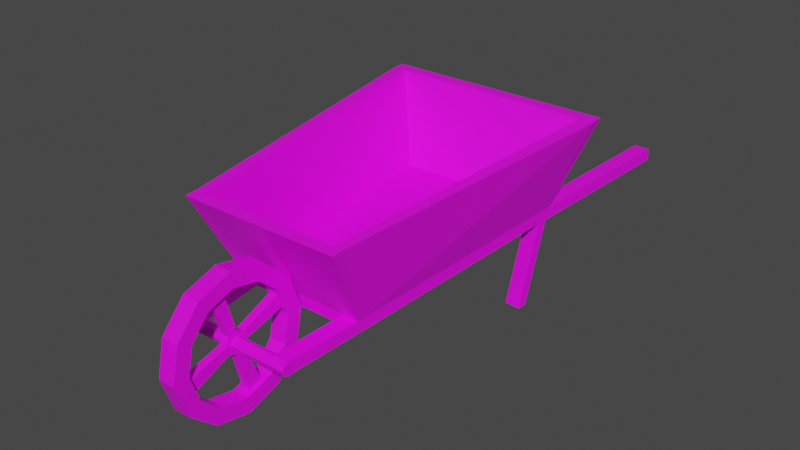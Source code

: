 # Source: karutis.blend  (saved by Blender 3.6.11; exported with 4.5.12 LTS)
import bpy
from mathutils import Matrix  # noqa: F401  (used for matrix-valued properties, if any)

bpy.ops.wm.read_factory_settings(use_empty=True)
scene = bpy.context.scene
scene.name = 'Scene'

# ---- collections
col_collection = bpy.data.collections.new('Collection'); scene.collection.children.link(col_collection)

# ---- images (referenced by path relative to the original .blend; pixels are not part of the script)
import os
ASSET_DIR = os.environ.get("B2B_ASSET_DIR", "")  # directory of the original .blend (textures are referenced by path, not embedded)
HERE = os.path.dirname(os.path.abspath(__file__))  # packed textures are extracted next to this script under _unpacked/

def load_image(name, relpath, width, height, colorspace="sRGB"):
    """Load a texture the original file referenced (path relative to the .blend, or extracted next to this script)."""
    p = next((c for c in (os.path.join(HERE, relpath), os.path.join(ASSET_DIR, relpath)) if relpath and os.path.exists(c)), "")
    if p:
        img = bpy.data.images.load(p, check_existing=True)
        img.name = name
    else:  # same state as the original file: an image datablock whose file is absent (Cycles renders it pink)
        img = bpy.data.images.new(name, width, height)
        img.source = "FILE"
        img.filepath = "//" + (relpath or name)
    img.colorspace_settings.name = colorspace
    return img
img_dark_wooden_planks_diff_1k___kopija_jpg = load_image('dark_wooden_planks_diff_1k – kopija.jpg', 'textures/dark_wooden_planks_diff_1k – kopija.jpg', 1024, 1024, 'sRGB')

# ---- materials (node trees are filled in below, after node groups)
mat_material = bpy.data.materials.new('Material')
mat_material.alpha_threshold = 0.0
mat_material.use_transparent_shadow = False
mat_material.roughness = 0.5
mat_material.line_color = (0.0, 0.0, 0.0, 1.0)

# ---- material node trees
mat_material.use_nodes = True; mat_material.node_tree.nodes.clear()
_N = mat_material.node_tree.nodes; _L = mat_material.node_tree.links
n0 = _N.new('ShaderNodeOutputMaterial'); n0.name = 'Material Output'; n0.location = (300, 300)
n1 = _N.new('ShaderNodeBsdfPrincipled'); n1.name = 'Principled BSDF'; n1.location = (10, 300)
n1.distribution = 'GGX'
n1.subsurface_method = 'RANDOM_WALK_SKIN'
n1.inputs[3].default_value = 1.45
n1.inputs[27].default_value = (0.0, 0.0, 0.0, 1.0)
n1.inputs[28].default_value = 1.0
n2 = _N.new('ShaderNodeTexImage'); n2.name = 'Image Texture'; n2.location = (-342, 257)
n2.image = img_dark_wooden_planks_diff_1k___kopija_jpg
_L.new(n1.outputs[0], n0.inputs[0])
_L.new(n2.outputs[0], n1.inputs[0])
n0.is_active_output = True

# ---- world
world_world = bpy.data.worlds.new('World'); scene.world = world_world
world_world.use_nodes = True; world_world.node_tree.nodes.clear()
_N = world_world.node_tree.nodes; _L = world_world.node_tree.links
n0 = _N.new('ShaderNodeOutputWorld'); n0.name = 'World Output'; n0.location = (300, 300)
n1 = _N.new('ShaderNodeBackground'); n1.name = 'Background'; n1.location = (10, 300)
n1.inputs[0].default_value = (0.05088, 0.05088, 0.05088, 1.0)
_L.new(n1.outputs[0], n0.inputs[0])
n0.is_active_output = True
world_world.color = (0.05088, 0.05088, 0.05088)
world_world.use_sun_shadow = False
world_world.sun_shadow_jitter_overblur = 0.0

# ---- meshes
me_cube = bpy.data.meshes.new('Cube')
me_cube.from_pydata([(0.6409, 1.484, 0.6401), (0.6413, 1.488, 0.5681), (0.3799, -1.499, 0.4557), (0.3803, -1.495, 0.3837), (-0.6409, 1.484, 0.6401), (-0.6413, 1.488, 0.5681), (-0.3799, -1.499, 0.4557), (-0.3803, -1.495, 0.3837), (-0.4251, -0.9829, 0.4154), (0.4247, -0.9873, 0.4873), (-0.4247, -0.9873, 0.4873), (0.4251, -0.9829, 0.4154), (-0.5476, 0.4177, 0.5833), (0.5454, 0.3917, 0.5094), (-0.5454, 0.3917, 0.5094), (0.5476, 0.4177, 0.5833), (-4.121e-09, -1.472, -0.005038), (0.05417, -1.472, -0.004399), (0.05417, -1.478, 0.08985), (-2.663e-08, -1.478, 0.09012), (-0.05417, -1.478, 0.08985), (-0.05417, -1.472, -0.004399), (-2.663e-08, -1.263, 0.06494), (0.05417, -1.263, 0.06548), (0.05417, -1.315, 0.1442), (-2.663e-08, -1.316, 0.1444), (-0.05417, -1.315, 0.1442), (-0.05417, -1.263, 0.06548), (-2.663e-08, -1.117, 0.23), (0.05417, -1.118, 0.2303), (0.05417, -1.202, 0.2724), (-1.538e-08, -1.202, 0.2725), (-0.05417, -1.202, 0.2724), (-0.05417, -1.118, 0.2303), (-6.623e-09, -1.073, 0.4459), (0.05417, -1.074, 0.4458), (0.05417, -1.168, 0.44), (-6.623e-09, -1.168, 0.44), (-0.05417, -1.168, 0.44), (-0.05417, -1.074, 0.4458), (-4.121e-09, -1.143, 0.6547), (0.05417, -1.144, 0.6544), (0.05417, -1.222, 0.6022), (-4.121e-09, -1.223, 0.6021), (-0.05417, -1.222, 0.6022), (-0.05417, -1.144, 0.6544), (1.839e-08, -1.308, 0.8006), (0.05417, -1.308, 0.8), (0.05417, -1.351, 0.7155), (-4.121e-09, -1.351, 0.7153), (-0.05417, -1.351, 0.7155), (-0.05417, -1.308, 0.8), (-4.121e-09, -1.524, 0.8444), (0.05417, -1.524, 0.8438), (0.05417, -1.518, 0.7496), (1.839e-08, -1.518, 0.7493), (-0.05417, -1.518, 0.7496), (-0.05417, -1.524, 0.8438), (1.839e-08, -1.733, 0.7745), (0.05417, -1.733, 0.7739), (0.05417, -1.68, 0.6952), (-4.121e-09, -1.68, 0.695), (-0.05417, -1.68, 0.6952), (-0.05417, -1.733, 0.7739), (-4.121e-09, -1.879, 0.6094), (0.05417, -1.878, 0.6091), (0.05417, -1.794, 0.567), (-4.121e-09, -1.793, 0.5669), (-0.05417, -1.794, 0.567), (-0.05417, -1.878, 0.6091), (-6.623e-09, -1.923, 0.3935), (0.05417, -1.922, 0.3936), (0.05417, -1.828, 0.3994), (-6.623e-09, -1.827, 0.3994), (-0.05417, -1.828, 0.3994), (-0.05417, -1.922, 0.3936), (-2.663e-08, -1.853, 0.1847), (0.05417, -1.852, 0.185), (0.05417, -1.773, 0.2372), (-1.538e-08, -1.773, 0.2373), (-0.05417, -1.773, 0.2372), (-0.05417, -1.852, 0.185), (-2.663e-08, -1.688, 0.03879), (0.05417, -1.687, 0.03936), (0.05417, -1.645, 0.1239), (-2.663e-08, -1.645, 0.1241), (-0.05417, -1.645, 0.1239), (-0.05417, -1.687, 0.03936), (-0.5417, 1.497, 0.5681), (-0.2803, -1.49, 0.4557), (-0.2807, -1.486, 0.3837), (-0.5413, 1.492, 0.6401), (-0.3255, -0.9742, 0.4154), (-0.3251, -0.9786, 0.4873), (-0.448, 0.4264, 0.5833), (-0.4457, 0.4004, 0.5094), (0.2807, -1.486, 0.3837), (0.5413, 1.492, 0.6401), (0.3251, -0.9786, 0.4873), (0.448, 0.4264, 0.5833), (0.5417, 1.497, 0.5681), (0.2803, -1.49, 0.4557), (0.3255, -0.9742, 0.4154), (0.4457, 0.4004, 0.5094), (-0.5527, 0.4753, 0.5868), (0.5504, 0.4493, 0.513), (-0.5504, 0.4493, 0.513), (0.5527, 0.4753, 0.5868), (-0.4508, 0.458, 0.513), (-0.453, 0.484, 0.5868), (0.453, 0.484, 0.5868), (0.4508, 0.458, 0.513), (-0.4199, -1.043, 0.4117), (0.4195, -1.047, 0.4836), (-0.4195, -1.047, 0.4836), (0.4199, -1.043, 0.4117), (-0.3202, -1.034, 0.4117), (-0.3199, -1.038, 0.4836), (0.3199, -1.038, 0.4836), (0.3202, -1.034, 0.4117), (0.7249, 0.6039, 1.117), (0.5092, -1.23, 0.9949), (-0.5092, -1.306, 0.9902), (-0.5092, -1.23, 0.9949), (0.448, -1.23, 0.9949), (-0.7249, 0.6039, 1.117), (0.7249, 0.6775, 1.121), (0.6377, 0.6039, 1.117), (-0.448, -1.23, 0.9949), (-0.6377, 0.6039, 1.117), (-0.6377, 0.6775, 1.121), (0.6377, 0.6775, 1.121), (-0.7249, 0.6775, 1.121), (0.5092, -1.306, 0.9902), (-0.448, -1.306, 0.9902), (0.448, -1.306, 0.9902), (0.02709, -1.559, 0.7359), (1.044e-08, -1.559, 0.7358), (0.02709, -1.64, 0.7088), (-8.189e-10, -1.64, 0.7086), (-0.02709, -1.559, 0.7359), (-0.02709, -1.64, 0.7088), (0.02709, -1.182, 0.4806), (-5.795e-09, -1.182, 0.4805), (0.02709, -1.209, 0.5617), (-4.544e-09, -1.209, 0.5616), (-0.02709, -1.182, 0.4806), (-0.02709, -1.209, 0.5617), (0.02709, -1.437, 0.1035), (-2.573e-08, -1.437, 0.1036), (0.02709, -1.356, 0.1306), (-2.573e-08, -1.356, 0.1308), (-0.02709, -1.437, 0.1035), (-0.02709, -1.356, 0.1306), (0.02709, -1.814, 0.3589), (-8.278e-09, -1.814, 0.3589), (0.02709, -1.787, 0.2778), (-1.266e-08, -1.787, 0.2778), (-0.02709, -1.814, 0.3589), (-0.02709, -1.787, 0.2778), (0.02453, -1.494, 0.4884), (-4.293e-09, -1.494, 0.4883), (0.02453, -1.542, 0.4721), (-1.105e-08, -1.542, 0.472), (-0.02453, -1.494, 0.4884), (-0.02453, -1.542, 0.4721), (0.02453, -1.429, 0.4157), (-9.686e-09, -1.429, 0.4157), (0.02453, -1.445, 0.4643), (-8.935e-09, -1.446, 0.4643), (-0.02453, -1.429, 0.4157), (-0.02453, -1.445, 0.4643), (0.02453, -1.502, 0.351), (-1.172e-08, -1.502, 0.3511), (0.02453, -1.453, 0.3673), (-1.172e-08, -1.453, 0.3674), (-0.02453, -1.502, 0.351), (-0.02453, -1.453, 0.3673), (0.02453, -1.567, 0.4237), (-7.451e-09, -1.566, 0.4238), (0.02453, -1.55, 0.3751), (-1.008e-08, -1.55, 0.3751), (-0.02453, -1.567, 0.4237), (-0.02453, -1.55, 0.3751), (0.02453, -1.496, 0.4593), (0.02453, -1.524, 0.4499), (-0.02453, -1.496, 0.4593), (-0.02453, -1.524, 0.4499), (-0.02453, -1.458, 0.4174), (-0.02453, -1.468, 0.4454), (0.02453, -1.458, 0.4174), (0.02453, -1.468, 0.4454), (0.02453, -1.5, 0.3801), (0.02453, -1.472, 0.3895), (-0.02453, -1.5, 0.3801), (-0.02453, -1.472, 0.3895), (0.02453, -1.537, 0.422), (0.02453, -1.528, 0.394), (-0.02453, -1.537, 0.422), (-0.02453, -1.528, 0.394), (0.3839, -1.496, 0.4593), (0.3839, -1.524, 0.4499), (-0.3839, -1.496, 0.4593), (-0.3839, -1.524, 0.4499), (-0.3839, -1.458, 0.4174), (-0.3839, -1.468, 0.4454), (0.3839, -1.458, 0.4174), (0.3839, -1.468, 0.4454), (0.3839, -1.5, 0.3801), (0.3839, -1.472, 0.3895), (-0.3839, -1.5, 0.3801), (-0.3839, -1.472, 0.3895), (0.3839, -1.537, 0.422), (0.3839, -1.528, 0.394), (-0.3839, -1.537, 0.422), (-0.3839, -1.528, 0.394), (-0.5374, 0.301, -0.000433), (-0.5324, 0.2433, -0.0002442), (-0.4327, 0.252, -0.0002442), (-0.4378, 0.3097, -0.000433), (0.5324, 0.2433, -0.0002442), (0.4327, 0.252, -0.0002442), (0.4378, 0.3097, -0.000433), (0.5374, 0.301, -0.000433)], [], [(117, 114, 6, 89), (90, 89, 6, 7), (106, 104, 4, 5), (119, 115, 3, 96), (115, 113, 2, 3), (100, 97, 0, 1), (13, 15, 9, 11), (103, 13, 11, 102), (112, 114, 10, 8), (99, 98, 124, 127), (9, 15, 120, 121), (13, 103, 221, 220), (105, 107, 15, 13), (8, 10, 12, 14), (16, 22, 23, 17), (17, 23, 24, 18), (24, 25, 151, 150), (25, 26, 153, 151), (20, 26, 27, 21), (21, 27, 22, 16), (22, 28, 29, 23), (23, 29, 30, 24), (24, 30, 31, 25), (25, 31, 32, 26), (26, 32, 33, 27), (27, 33, 28, 22), (28, 34, 35, 29), (29, 35, 36, 30), (30, 36, 37, 31), (31, 37, 38, 32), (32, 38, 39, 33), (33, 39, 34, 28), (34, 40, 41, 35), (35, 41, 42, 36), (42, 43, 145, 144), (43, 44, 147, 145), (38, 44, 45, 39), (39, 45, 40, 34), (40, 46, 47, 41), (41, 47, 48, 42), (42, 48, 49, 43), (43, 49, 50, 44), (44, 50, 51, 45), (45, 51, 46, 40), (46, 52, 53, 47), (47, 53, 54, 48), (48, 54, 55, 49), (49, 55, 56, 50), (50, 56, 57, 51), (51, 57, 52, 46), (52, 58, 59, 53), (53, 59, 60, 54), (54, 60, 138, 136), (62, 56, 140, 141), (56, 62, 63, 57), (57, 63, 58, 52), (58, 64, 65, 59), (59, 65, 66, 60), (60, 66, 67, 61), (61, 67, 68, 62), (62, 68, 69, 63), (63, 69, 64, 58), (64, 70, 71, 65), (65, 71, 72, 66), (66, 72, 73, 67), (67, 73, 74, 68), (68, 74, 75, 69), (69, 75, 70, 64), (70, 76, 77, 71), (71, 77, 78, 72), (80, 74, 158, 159), (73, 72, 154, 155), (74, 80, 81, 75), (75, 81, 76, 70), (76, 82, 83, 77), (77, 83, 84, 78), (78, 84, 85, 79), (79, 85, 86, 80), (80, 86, 87, 81), (81, 87, 82, 76), (82, 16, 17, 83), (83, 17, 18, 84), (84, 18, 19, 85), (85, 19, 20, 86), (86, 20, 21, 87), (87, 21, 16, 82), (111, 105, 223, 222), (114, 117, 134, 122), (99, 94, 93, 98), (14, 95, 92, 8), (5, 4, 91, 88), (112, 116, 90, 7), (113, 118, 101, 2), (3, 2, 101, 96), (12, 10, 123, 125), (98, 93, 128, 124), (108, 111, 103, 95), (95, 103, 102, 92), (109, 110, 111, 108), (111, 110, 97, 100), (0, 97, 110, 107), (108, 88, 91, 109), (5, 88, 108, 106), (1, 0, 107, 105), (100, 1, 105, 111), (91, 4, 104, 109), (14, 12, 104, 106), (92, 102, 119, 116), (93, 94, 129, 128), (104, 12, 125, 132), (8, 92, 116, 112), (7, 6, 114, 112), (11, 9, 113, 115), (102, 11, 115, 119), (109, 104, 132, 130), (129, 125, 123, 128), (130, 132, 125, 129), (131, 130, 129, 127), (120, 127, 124, 121), (126, 131, 127, 120), (121, 124, 135, 133), (124, 128, 134, 135), (128, 123, 122, 134), (107, 110, 131, 126), (94, 99, 127, 129), (113, 9, 121, 133), (10, 114, 122, 123), (110, 109, 130, 131), (118, 113, 133, 135), (117, 118, 135, 134), (15, 107, 126, 120), (139, 141, 165, 163), (152, 149, 173, 176), (56, 55, 137, 140), (60, 61, 139, 138), (61, 62, 141, 139), (55, 54, 136, 137), (144, 145, 169, 168), (157, 159, 183, 181), (37, 36, 142, 143), (36, 42, 144, 142), (38, 37, 143, 146), (44, 38, 146, 147), (153, 152, 176, 177), (143, 142, 166, 167), (20, 19, 149, 152), (26, 20, 152, 153), (18, 24, 150, 148), (19, 18, 148, 149), (140, 137, 161, 164), (150, 151, 175, 174), (72, 78, 156, 154), (74, 73, 155, 158), (79, 80, 159, 157), (78, 79, 157, 156), (160, 162, 163, 161), (161, 163, 165, 164), (166, 168, 169, 167), (167, 169, 171, 170), (172, 174, 175, 173), (173, 175, 177, 176), (178, 180, 181, 179), (179, 181, 183, 182), (155, 154, 178, 179), (147, 146, 170, 171), (154, 156, 180, 178), (137, 136, 160, 161), (146, 143, 167, 170), (151, 153, 177, 175), (156, 157, 181, 180), (136, 138, 162, 160), (149, 148, 172, 173), (159, 158, 182, 183), (138, 139, 163, 162), (145, 147, 171, 169), (148, 150, 174, 172), (158, 155, 179, 182), (141, 140, 164, 165), (142, 144, 168, 166), (168, 169, 171, 164, 161, 160), (174, 175, 177, 170, 167, 166), (178, 162, 163, 165, 182, 179), (180, 181, 183, 176, 173, 172), (174, 166, 190, 193), (166, 168, 191, 190), (186, 189, 205, 202), (187, 186, 202, 203), (170, 177, 195, 188), (178, 180, 197, 196), (172, 174, 193, 192), (162, 178, 196, 185), (160, 162, 185, 184), (182, 165, 187, 198), (171, 170, 188, 189), (183, 182, 198, 199), (180, 172, 192, 197), (177, 176, 194, 195), (165, 164, 186, 187), (176, 183, 199, 194), (168, 160, 184, 191), (164, 171, 189, 186), (207, 200, 201, 212, 213, 208, 209, 206), (205, 204, 211, 210, 215, 214, 203, 202), (189, 188, 204, 205), (193, 190, 206, 209), (190, 191, 207, 206), (188, 195, 211, 204), (192, 193, 209, 208), (185, 196, 212, 201), (195, 194, 210, 211), (198, 187, 203, 214), (196, 197, 213, 212), (197, 192, 208, 213), (199, 198, 214, 215), (184, 185, 201, 200), (194, 199, 215, 210), (191, 184, 200, 207), (90, 116, 117, 89), (101, 118, 119, 96), (119, 118, 117, 114, 112, 116), (222, 223, 220, 221), (216, 219, 218, 217), (106, 108, 219, 216), (103, 111, 222, 221), (14, 106, 216, 217), (105, 13, 220, 223), (95, 14, 217, 218), (108, 95, 218, 219)])
_uv = me_cube.uv_layers.new(name='UVMap')
_uv.uv.foreach_set('vector', [-0.5711, 0.5601, -0.5712, 0.4628, -0.1292, 0.4628, -0.1292, 0.5601, 0.7452, 0.3884, 0.7307, 0.3883, 0.7307, 0.3683, 0.7452, 0.3684, -0.259, 0.8298, -0.2917, 0.9056, -1.357, 0.8909, -1.357, 0.8149, 0.6135, 0.6983, 0.6335, 0.7, 0.6256, 0.7908, 0.6056, 0.789, 1.319, -0.2277, 1.319, -0.3037, 1.797, -0.306, 1.797, -0.23, 0.7885, 0.3883, 0.7741, 0.3883, 0.7741, 0.3683, 0.7885, 0.3683, -0.1981, -0.23, -0.2308, -0.3058, 1.255, -0.3034, 1.256, -0.2274, 0.6387, 0.41, 0.6587, 0.4118, 0.6346, 0.688, 0.6146, 0.6862, 1.319, 0.8277, 1.319, 0.9038, 1.255, 0.9035, 1.256, 0.8274, -1.783, -1.055, -0.07695, -1.058, 0.1882, -0.4259, -2.038, -0.4259, 1.255, -0.3034, -0.2308, -0.3058, -0.4663, -0.8561, 1.474, -0.8556, 0.883, 0.5088, 0.9029, 0.5095, 0.9029, 0.6076, 0.883, 0.6068, -0.259, -0.2297, -0.2917, -0.3056, -0.2308, -0.3058, -0.1981, -0.23, 1.256, 0.8274, 1.255, 0.9035, -0.2308, 0.9059, -0.1981, 0.8301, 1.129, 0.438, 0.2198, 0.438, 0.221, 0.2089, 1.128, 0.2089, 1.59, 0.8653, 1.247, 1.063, 1.203, 0.8991, 1.47, 0.7451, 0.8877, 0.8134, 0.8986, 0.8134, 0.8986, 0.8218, 0.8931, 0.8218, 0.8986, 0.8134, 0.9094, 0.8134, 0.904, 0.8218, 0.8986, 0.8218, -0.954, 1.466, -0.6873, 1.62, -0.7313, 1.784, -1.074, 1.586, 1.128, 0.667, 0.221, 0.667, 0.2198, 0.438, 1.129, 0.438, 0.2198, 0.438, -0.4659, 0.438, -0.4636, 0.2089, 0.221, 0.2089, 1.247, 1.063, 0.8516, 1.063, 0.8955, 0.8991, 1.203, 0.8991, 0.8877, 0.8134, 0.8877, 0.788, 0.8986, 0.7881, 0.8986, 0.8134, 0.8986, 0.8134, 0.8986, 0.7881, 0.9094, 0.788, 0.9094, 0.8134, -0.6873, 1.62, -0.3795, 1.62, -0.3355, 1.784, -0.7313, 1.784, 0.221, 0.667, -0.4636, 0.667, -0.4659, 0.438, 0.2198, 0.438, 1.985, -0.02006, 1.083, -0.02006, 1.083, -0.2491, 1.983, -0.2491, 0.8516, 1.063, 0.5088, 0.8653, 0.6289, 0.7451, 0.8955, 0.8991, 0.4036, 0.9011, 0.4036, 0.8685, 0.4144, 0.8685, 0.4144, 0.9011, 0.4144, 0.9011, 0.4144, 0.8685, 0.4253, 0.8685, 0.4253, 0.9011, -0.3795, 1.62, -0.1128, 1.466, 0.007324, 1.586, -0.3355, 1.784, 1.983, 0.2089, 1.083, 0.2089, 1.083, -0.02006, 1.985, -0.02006, 1.083, -0.02006, 0.186, -0.02006, 0.1874, -0.2491, 1.083, -0.2491, 0.5088, 0.8653, 0.3108, 0.5225, 0.475, 0.4785, 0.6289, 0.7451, 0.4036, 0.8349, 0.4144, 0.8349, 0.4144, 0.8433, 0.409, 0.8433, 0.4144, 0.8349, 0.4253, 0.8349, 0.4199, 0.8433, 0.4144, 0.8433, -0.1128, 1.466, 0.04109, 1.199, 0.2052, 1.243, 0.007324, 1.586, 1.083, 0.2089, 0.1874, 0.2089, 0.186, -0.02006, 1.083, -0.02006, 0.186, -0.02006, -0.4659, -0.02006, -0.4635, -0.2491, 0.1874, -0.2491, 0.3108, 0.5225, 0.3109, 0.1266, 0.475, 0.1706, 0.475, 0.4785, 0.4036, 0.8349, 0.4036, 0.8093, 0.4145, 0.8093, 0.4144, 0.8349, 0.4144, 0.8349, 0.4145, 0.8093, 0.4253, 0.8093, 0.4253, 0.8349, 0.04109, 1.199, 0.04109, 0.8913, 0.2052, 0.8473, 0.2052, 1.243, 0.1874, 0.2089, -0.4635, 0.2089, -0.4659, -0.02006, 0.186, -0.02006, -0.4659, 0.896, 0.4216, 0.896, 0.4217, 1.125, -0.4644, 1.125, 0.3109, 0.1266, 0.5088, -0.2163, 0.6289, -0.09608, 0.475, 0.1706, 0.9117, 0.0, 0.9117, 0.03274, 0.9009, 0.03275, 0.9009, 2.963e-05, 0.9009, 2.963e-05, 0.9009, 0.03275, 0.89, 0.03274, 0.89, 0.0, 0.04109, 0.8913, -0.1129, 0.6247, 0.007301, 0.5045, 0.2052, 0.8473, -0.4644, 0.667, 0.4217, 0.667, 0.4216, 0.896, -0.4659, 0.896, 0.4216, 0.896, 1.331, 0.896, 1.33, 1.125, 0.4217, 1.125, 0.5088, -0.2163, 0.8516, -0.4142, 0.8956, -0.25, 0.6289, -0.09608, 0.9117, 0.03274, 0.9117, 0.06624, 0.9063, 0.05786, 0.9063, 0.04112, 0.89, 0.06624, 0.89, 0.03274, 0.8954, 0.04112, 0.8954, 0.05786, -0.1129, 0.6247, -0.3795, 0.4707, -0.3355, 0.3065, 0.007301, 0.5045, 0.4217, 0.667, 1.33, 0.667, 1.331, 0.896, 0.4216, 0.896, 1.331, 0.896, 2.019, 0.896, 2.017, 1.125, 1.33, 1.125, 0.8516, -0.4142, 1.247, -0.4142, 1.203, -0.25, 0.8956, -0.25, 0.9117, 0.06624, 0.9117, 0.09151, 0.9008, 0.09146, 0.9008, 0.06621, 0.9008, 0.06621, 0.9008, 0.09146, 0.89, 0.09151, 0.89, 0.06624, -0.3795, 0.4707, -0.6874, 0.4707, -0.7313, 0.3065, -0.3355, 0.3065, 1.33, 0.667, 2.017, 0.667, 2.019, 0.896, 1.331, 0.896, -0.4659, 1.354, 0.4181, 1.354, 0.4183, 1.583, -0.4644, 1.583, 1.247, -0.4142, 1.59, -0.2163, 1.47, -0.09608, 1.203, -0.25, 0.9247, 0.5088, 0.9247, 0.542, 0.9138, 0.542, 0.9138, 0.5088, 0.9138, 0.5088, 0.9138, 0.542, 0.9029, 0.542, 0.9029, 0.5088, -0.6874, 0.4707, -0.954, 0.6247, -1.074, 0.5045, -0.7313, 0.3065, -0.4644, 1.125, 0.4183, 1.125, 0.4181, 1.354, -0.4659, 1.354, 0.4181, 1.354, 1.33, 1.354, 1.329, 1.583, 0.4183, 1.583, 1.59, -0.2163, 1.788, 0.1266, 1.624, 0.1706, 1.47, -0.09608, 0.9029, 0.5751, 0.9029, 0.542, 0.9084, 0.5503, 0.9084, 0.5668, 0.9138, 0.542, 0.9247, 0.542, 0.9192, 0.5503, 0.9138, 0.5503, -0.954, 0.6247, -1.108, 0.8913, -1.272, 0.8473, -1.074, 0.5045, 0.4183, 1.125, 1.329, 1.125, 1.33, 1.354, 0.4181, 1.354, 1.33, 1.354, 2.025, 1.354, 2.023, 1.583, 1.329, 1.583, 1.788, 0.1266, 1.788, 0.5225, 1.624, 0.4785, 1.624, 0.1706, 0.9247, 0.5751, 0.9247, 0.5991, 0.9138, 0.5991, 0.9138, 0.5751, 0.9138, 0.5751, 0.9138, 0.5991, 0.9029, 0.5991, 0.9029, 0.5751, -1.108, 0.8913, -1.108, 1.199, -1.272, 1.243, -1.272, 0.8473, 1.329, 1.125, 2.023, 1.125, 2.025, 1.354, 1.33, 1.354, 2.017, 0.438, 1.129, 0.438, 1.128, 0.2089, 2.016, 0.2089, 1.788, 0.5225, 1.59, 0.8653, 1.47, 0.7451, 1.624, 0.4785, 0.8877, 0.8796, 0.8877, 0.8469, 0.8986, 0.8469, 0.8986, 0.8796, 0.8986, 0.8796, 0.8986, 0.8469, 0.9094, 0.8469, 0.9094, 0.8796, -1.108, 1.199, -0.954, 1.466, -1.074, 1.586, -1.272, 1.243, 2.016, 0.667, 1.128, 0.667, 1.129, 0.438, 2.017, 0.438, 0.6245, 0.7914, 0.6445, 0.7908, 0.6445, 0.8921, 0.6245, 0.8927, 0.7142, 0.7153, 0.5979, 0.7165, 0.7476, 0.09209, 0.8191, 0.09209, 0.8808, 2.244, 0.8808, 1.157, 2.587, 1.306, 2.587, 2.095, 0.4399, 0.4118, 0.4599, 0.41, 0.484, 0.6862, 0.464, 0.688, 0.7596, 0.3683, 0.7741, 0.3683, 0.7741, 0.3883, 0.7596, 0.3883, 0.4651, 0.7, 0.4851, 0.6983, 0.493, 0.789, 0.473, 0.7908, 0.9177, 0.5402, 0.9177, 0.4429, 1.36, 0.4429, 1.36, 0.5402, 0.7452, 0.3684, 0.7596, 0.3683, 0.7596, 0.3883, 0.7452, 0.3884, -0.2308, 0.9059, 1.255, 0.9035, 1.474, 1.456, -0.4663, 1.456, 2.277, -1.375, 3.066, -1.375, 3.215, -0.7442, 2.128, -0.7442, 0.4589, 0.3985, 0.6397, 0.3985, 0.6387, 0.41, 0.4599, 0.41, 0.4599, 0.41, 0.6387, 0.41, 0.6146, 0.6862, 0.484, 0.6862, 0.6957, 0.2284, -0.1346, 0.2284, -0.1325, 0.1621, 0.6937, 0.1621, 2.177, 0.3296, 2.085, 0.5533, -1.035, 0.5525, -1.037, 0.3296, -1.037, 0.3296, -1.037, 0.02048, 2.093, 0.02048, 2.093, 0.3296, 2.094, 2.331, -1.12, 2.331, -1.118, 2.109, 2.002, 2.108, -1.037, 0.8625, -1.037, 0.5533, 2.188, 0.5533, 2.188, 0.8625, -1.357, -0.2149, -1.357, -0.2909, -0.2917, -0.3056, -0.259, -0.2297, -1.12, 2.641, -1.12, 2.331, 2.105, 2.331, 2.105, 2.641, -1.13, -0.9173, -1.13, -1.226, 1.999, -1.226, 2.0, -0.9173, -0.1981, 0.8301, -0.2308, 0.9059, -0.2917, 0.9056, -0.259, 0.8298, 0.484, 0.6862, 0.6146, 0.6862, 0.6135, 0.6983, 0.4851, 0.6983, 2.331, 0.009392, 0.6252, 0.006113, 0.3705, -0.623, 2.597, -0.623, -0.2917, 0.9056, -0.2308, 0.9059, -0.4663, 1.456, -0.5439, 1.456, 0.464, 0.688, 0.484, 0.6862, 0.4851, 0.6983, 0.4651, 0.7, 1.797, 0.83, 1.797, 0.906, 1.319, 0.9038, 1.319, 0.8277, 1.256, -0.2274, 1.255, -0.3034, 1.319, -0.3037, 1.319, -0.2277, 0.6146, 0.6862, 0.6346, 0.688, 0.6335, 0.7, 0.6135, 0.6983, 0.6957, 0.2284, 0.787, 0.2288, 0.9448, 0.7086, 0.865, 0.7086, -1.949, -0.3202, -1.949, -0.4259, 0.2778, -0.1644, 0.2778, -0.0902, -2.038, -0.3202, -2.038, -0.4259, -1.949, -0.4259, -1.949, -0.3202, -2.038, 1.226, -2.038, -0.3202, -1.949, -0.3202, -1.949, 1.226, -1.949, 1.332, -1.949, 1.226, 0.2778, 0.9962, 0.2778, 1.07, -2.038, 1.332, -2.038, 1.226, -1.949, 1.226, -1.949, 1.332, 0.2778, 1.07, 0.2778, 0.9962, 0.3705, 0.9962, 0.3705, 1.07, 0.2778, 0.9962, 0.2778, -0.0902, 0.3705, -0.0902, 0.3705, 0.9962, 0.2778, -0.0902, 0.2778, -0.1644, 0.3705, -0.1644, 0.3705, -0.0902, -0.2259, 0.2288, -0.1346, 0.2284, -0.3038, 0.7086, -0.3837, 0.7086, 2.197, 1.157, 1.111, 1.157, 0.8808, 0.5402, 2.427, 0.5403, 1.319, -0.3037, 1.255, -0.3034, 1.474, -0.8556, 1.554, -0.8561, 1.255, 0.9035, 1.319, 0.9038, 1.554, 1.456, 1.474, 1.456, -0.1346, 0.2284, 0.6957, 0.2284, 0.865, 0.7086, -0.3038, 0.7086, -0.149, 0.7165, -0.2653, 0.7153, -0.3699, 0.09204, -0.2984, 0.09204, 0.5979, 0.7165, -0.149, 0.7165, -0.2984, 0.09204, 0.7476, 0.09209, -0.2308, -0.3058, -0.2917, -0.3056, -0.5439, -0.8557, -0.4663, -0.8561, 0.1852, 0.8559, 0.1906, 0.8559, 0.1901, 0.9054, 0.1852, 0.9054, 0.2341, 0.9068, 0.2287, 0.9068, 0.2287, 0.8559, 0.2336, 0.8559, 0.89, 0.03274, 0.9009, 0.03275, 0.9009, 0.04112, 0.8954, 0.04112, 0.9117, 0.06624, 0.9008, 0.06621, 0.9009, 0.05785, 0.9063, 0.05786, 0.9008, 0.06621, 0.89, 0.06624, 0.8954, 0.05786, 0.9009, 0.05785, 0.9009, 0.03275, 0.9117, 0.03274, 0.9063, 0.04112, 0.9009, 0.04112, 0.1906, 0.8559, 0.196, 0.8559, 0.196, 0.9052, 0.1911, 0.9052, 0.2069, 0.9143, 0.2015, 0.9143, 0.202, 0.8651, 0.2069, 0.8651, 0.4144, 0.8685, 0.4036, 0.8685, 0.409, 0.8601, 0.4144, 0.8601, 0.4036, 0.8685, 0.4036, 0.8349, 0.409, 0.8433, 0.409, 0.8601, 0.4253, 0.8685, 0.4144, 0.8685, 0.4144, 0.8601, 0.4199, 0.8601, 0.4253, 0.8349, 0.4253, 0.8685, 0.4199, 0.8601, 0.4199, 0.8433, -2.582, 1.35, -2.69, 1.241, -2.344, 0.9378, -2.278, 1.003, 0.2504, 0.8559, 0.2558, 0.8559, 0.2553, 0.9067, 0.2504, 0.9067, 0.9094, 0.8469, 0.8986, 0.8469, 0.8986, 0.8385, 0.904, 0.8385, 0.9094, 0.8134, 0.9094, 0.8469, 0.904, 0.8385, 0.904, 0.8218, 0.8877, 0.8469, 0.8877, 0.8134, 0.8931, 0.8218, 0.8931, 0.8385, 0.8986, 0.8469, 0.8877, 0.8469, 0.8931, 0.8385, 0.8986, 0.8385, 0.2558, 0.8559, 0.2613, 0.8559, 0.2613, 0.9062, 0.2563, 0.9062, 0.2232, 0.9138, 0.2178, 0.9138, 0.2178, 0.8653, 0.2227, 0.8654, 0.9247, 0.542, 0.9247, 0.5751, 0.9192, 0.5668, 0.9192, 0.5503, 0.9029, 0.542, 0.9138, 0.542, 0.9138, 0.5503, 0.9084, 0.5503, 0.9138, 0.5751, 0.9029, 0.5751, 0.9084, 0.5668, 0.9138, 0.5668, 0.9247, 0.5751, 0.9138, 0.5751, 0.9138, 0.5668, 0.9192, 0.5668, 0.7603, 0.3884, 0.7603, 0.3984, 0.7553, 0.3984, 0.7553, 0.3884, 0.7553, 0.3884, 0.7553, 0.3984, 0.7504, 0.3984, 0.7504, 0.3884, 0.7307, 0.3984, 0.7307, 0.3884, 0.7356, 0.3884, 0.7356, 0.3984, 0.7356, 0.3984, 0.7356, 0.3884, 0.7406, 0.3884, 0.7406, 0.3984, 0.7406, 0.3984, 0.7406, 0.3884, 0.7455, 0.3884, 0.7455, 0.3984, 0.7455, 0.3984, 0.7455, 0.3884, 0.7504, 0.3884, 0.7504, 0.3984, 0.7701, 0.3884, 0.7701, 0.3983, 0.7652, 0.3983, 0.7652, 0.3884, 0.7652, 0.3884, 0.7652, 0.3983, 0.7603, 0.3983, 0.7603, 0.3884, 0.2395, 0.9067, 0.2341, 0.9067, 0.2346, 0.8559, 0.2395, 0.8559, -1.769, 1.241, -1.878, 1.35, -2.181, 1.003, -2.116, 0.9378, 2.622, 1.008, 2.731, 1.117, 2.384, 1.421, 2.319, 1.355, 0.2613, 0.8559, 0.2667, 0.8559, 0.2662, 0.9062, 0.2613, 0.9062, 0.245, 0.8559, 0.2504, 0.8559, 0.2504, 0.9067, 0.2455, 0.9067, 0.2178, 0.9138, 0.2123, 0.9138, 0.2129, 0.8654, 0.2178, 0.8653, 0.2123, 0.9143, 0.2069, 0.9143, 0.2069, 0.8651, 0.2118, 0.8651, 1.81, 1.117, 1.919, 1.008, 2.222, 1.355, 2.157, 1.42, 0.2287, 0.9068, 0.2232, 0.9068, 0.2237, 0.8559, 0.2287, 0.8559, -2.69, 0.5374, -2.582, 0.4286, -2.278, 0.7753, -2.344, 0.8406, 0.1797, 0.8559, 0.1852, 0.8559, 0.1852, 0.9054, 0.1803, 0.9054, 0.196, 0.8559, 0.2015, 0.8559, 0.201, 0.9052, 0.196, 0.9052, 2.731, 1.821, 2.622, 1.93, 2.319, 1.583, 2.384, 1.518, 0.245, 0.9067, 0.2395, 0.9067, 0.2395, 0.8559, 0.2444, 0.8559, -1.878, 0.4285, -1.769, 0.5374, -2.116, 0.8406, -2.181, 0.7753, 1.919, 1.93, 1.81, 1.821, 2.157, 1.518, 2.222, 1.583, 0.1911, 0.9052, 0.196, 0.9052, 0.201, 0.9052, 0.201, 0.9143, 0.196, 0.9143, 0.1911, 0.9143, 0.2227, 0.8654, 0.2178, 0.8653, 0.2129, 0.8654, 0.2129, 0.8559, 0.2178, 0.8559, 0.2227, 0.8559, 0.1803, 0.9144, 0.1803, 0.9054, 0.1852, 0.9054, 0.1901, 0.9054, 0.1901, 0.9144, 0.1852, 0.9144, 0.2118, 0.8651, 0.2069, 0.8651, 0.202, 0.8651, 0.202, 0.8559, 0.2069, 0.8559, 0.2118, 0.8559, 0.8402, 0.933, 0.8293, 0.933, 0.8316, 0.9277, 0.8379, 0.9277, 0.8293, 0.933, 0.822, 0.9258, 0.8274, 0.9235, 0.8316, 0.9277, 0.9147, 0.8601, 0.9094, 0.8601, 0.9094, 0.788, 0.9147, 0.788, 0.9205, 0.8601, 0.9147, 0.8601, 0.9147, 0.788, 0.9205, 0.788, 0.3386, 0.8684, 0.3277, 0.8684, 0.33, 0.863, 0.3363, 0.863, 0.8402, 0.9077, 0.8474, 0.9149, 0.8421, 0.9172, 0.8379, 0.913, 0.8474, 0.9258, 0.8402, 0.933, 0.8379, 0.9277, 0.8421, 0.9235, 0.8293, 0.9077, 0.8402, 0.9077, 0.8379, 0.913, 0.8316, 0.913, 0.822, 0.9149, 0.8293, 0.9077, 0.8316, 0.913, 0.8274, 0.9172, 0.3277, 0.843, 0.3386, 0.843, 0.3363, 0.8484, 0.33, 0.8484, 0.3459, 0.8611, 0.3386, 0.8684, 0.3363, 0.863, 0.3405, 0.8588, 0.3205, 0.8503, 0.3277, 0.843, 0.33, 0.8484, 0.3258, 0.8526, 0.8474, 0.9149, 0.8474, 0.9258, 0.8421, 0.9235, 0.8421, 0.9172, 0.3277, 0.8684, 0.3205, 0.8611, 0.3258, 0.8588, 0.33, 0.863, 0.3386, 0.843, 0.3459, 0.8503, 0.3405, 0.8526, 0.3363, 0.8484, 0.3205, 0.8611, 0.3205, 0.8503, 0.3258, 0.8526, 0.3258, 0.8588, 0.822, 0.9258, 0.822, 0.9149, 0.8274, 0.9172, 0.8274, 0.9235, 0.3459, 0.8503, 0.3459, 0.8611, 0.3405, 0.8588, 0.3405, 0.8526, 0.8116, 0.3787, 0.8116, 0.3725, 0.8158, 0.3683, 0.8221, 0.3683, 0.8263, 0.3725, 0.8263, 0.3787, 0.8221, 0.3829, 0.8158, 0.3829, 0.8263, 0.3934, 0.8221, 0.3976, 0.8158, 0.3976, 0.8116, 0.3934, 0.8116, 0.3871, 0.8158, 0.3829, 0.8221, 0.3829, 0.8263, 0.3871, 0.883, 0.6076, 0.8887, 0.6076, 0.8887, 0.6796, 0.883, 0.6796, 0.6476, 0.7908, 0.653, 0.7908, 0.653, 0.8629, 0.6476, 0.8629, 0.653, 0.7908, 0.6587, 0.7908, 0.6587, 0.8629, 0.653, 0.8629, 0.8887, 0.6076, 0.8941, 0.6076, 0.8941, 0.6796, 0.8887, 0.6796, 0.8994, 0.6076, 0.9052, 0.6076, 0.9052, 0.6796, 0.8994, 0.6796, 0.9211, 0.1636, 0.9159, 0.1636, 0.9159, 0.09151, 0.9211, 0.09151, 0.9163, 0.6796, 0.9105, 0.6796, 0.9105, 0.6076, 0.9163, 0.6076, 0.9175, 1.081e-06, 0.9228, -2.033e-11, 0.9227, 0.07208, 0.9175, 0.07208, 0.9159, 0.1636, 0.91, 0.1636, 0.91, 0.09151, 0.9159, 0.09151, 0.8941, 0.6076, 0.8994, 0.6076, 0.8994, 0.6796, 0.8941, 0.6796, 0.9117, 3.515e-07, 0.9175, 1.081e-06, 0.9175, 0.07208, 0.9117, 0.07208, 0.9129, 0.6893, 0.9187, 0.6893, 0.9187, 0.7614, 0.9129, 0.7614, 0.9105, 0.6796, 0.9052, 0.6796, 0.9052, 0.6076, 0.9105, 0.6076, 0.9077, 0.6893, 0.9129, 0.6893, 0.9129, 0.7614, 0.9077, 0.7614, 0.3845, 0.8952, 0.3845, 0.8044, 0.399, 0.8044, 0.399, 0.8952, 0.4253, 0.9001, 0.4253, 0.8093, 0.4398, 0.8093, 0.4398, 0.9001, -0.1494, 0.8005, -0.149, 0.7165, 0.5979, 0.7165, 0.7142, 0.7153, 0.7146, 0.7994, 0.5983, 0.8006, 0.8116, 0.3683, 0.8116, 0.3884, 0.8001, 0.3884, 0.8001, 0.3683, 0.7885, 0.3884, 0.7885, 0.3683, 0.8001, 0.3683, 0.8001, 0.3884, 0.6046, 0.7908, 0.6245, 0.7914, 0.6245, 0.8927, 0.6046, 0.8921, 0.7457, 0.7707, 0.7566, 0.7668, 0.7568, 0.8739, 0.7457, 0.8771, -0.1981, 0.8301, -0.259, 0.8298, -0.06639, 0.3, -0.005635, 0.3043, -0.259, -0.2297, -0.1981, -0.23, -0.005635, 0.2958, -0.06639, 0.3, 0.8877, 0.69, 0.9077, 0.6893, 0.9077, 0.7873, 0.8877, 0.788, 0.8832, 0.3985, 0.8941, 0.4024, 0.8941, 0.5088, 0.883, 0.5056])
me_cube.materials.append(mat_material)
me_cube.use_mirror_vertex_groups = False
me_cube.update()

# ---- objects
ob_cube = bpy.data.objects.new('Cube', me_cube)

# ---- transforms, parenting, visibility, modifiers, constraints
ob_cube.location = (0.0, 0.0, 0.0)
ob_cube.lock_rotations_4d = False
ob_cube.empty_display_type = 'ARROWS'
ob_cube.lineart.crease_threshold = 0.0

# ---- collection membership
col_collection.objects.link(ob_cube)

# ---- scene / render settings (as saved in the file)
scene.frame_start = 1; scene.frame_end = 250; scene.frame_set(1)
scene.render.engine = 'BLENDER_EEVEE_NEXT'
scene.cycles.sampling_pattern = 'TABULATED_SOBOL'
scene.view_settings.view_transform = 'Filmic'
bpy.context.view_layer.update()

# ---- added for rendering (the .blend has no active camera and no usable light): camera, sun
cam_auto = bpy.data.cameras.new('AutoCamera')
cam_auto.lens = 50.0
cam_auto.sensor_width = 36.0
cam_auto.clip_end = 1000.0
ob_auto_camera = bpy.data.objects.new('AutoCamera', cam_auto)
scene.collection.objects.link(ob_auto_camera)
ob_auto_camera.location = (3.59095, -4.52202, 3.43099)
ob_auto_camera.rotation_euler = (1.09748, -7.21219e-08, 0.694738)
scene.camera = ob_auto_camera
light_auto_sun = bpy.data.lights.new('AutoSun', 'SUN')
light_auto_sun.energy = 3.0
light_auto_sun.angle = 0.0523599
ob_auto_sun = bpy.data.objects.new('AutoSun', light_auto_sun)
scene.collection.objects.link(ob_auto_sun)
ob_auto_sun.rotation_euler = (0.872665, 0.174533, 0.523599)
bpy.context.view_layer.update()
